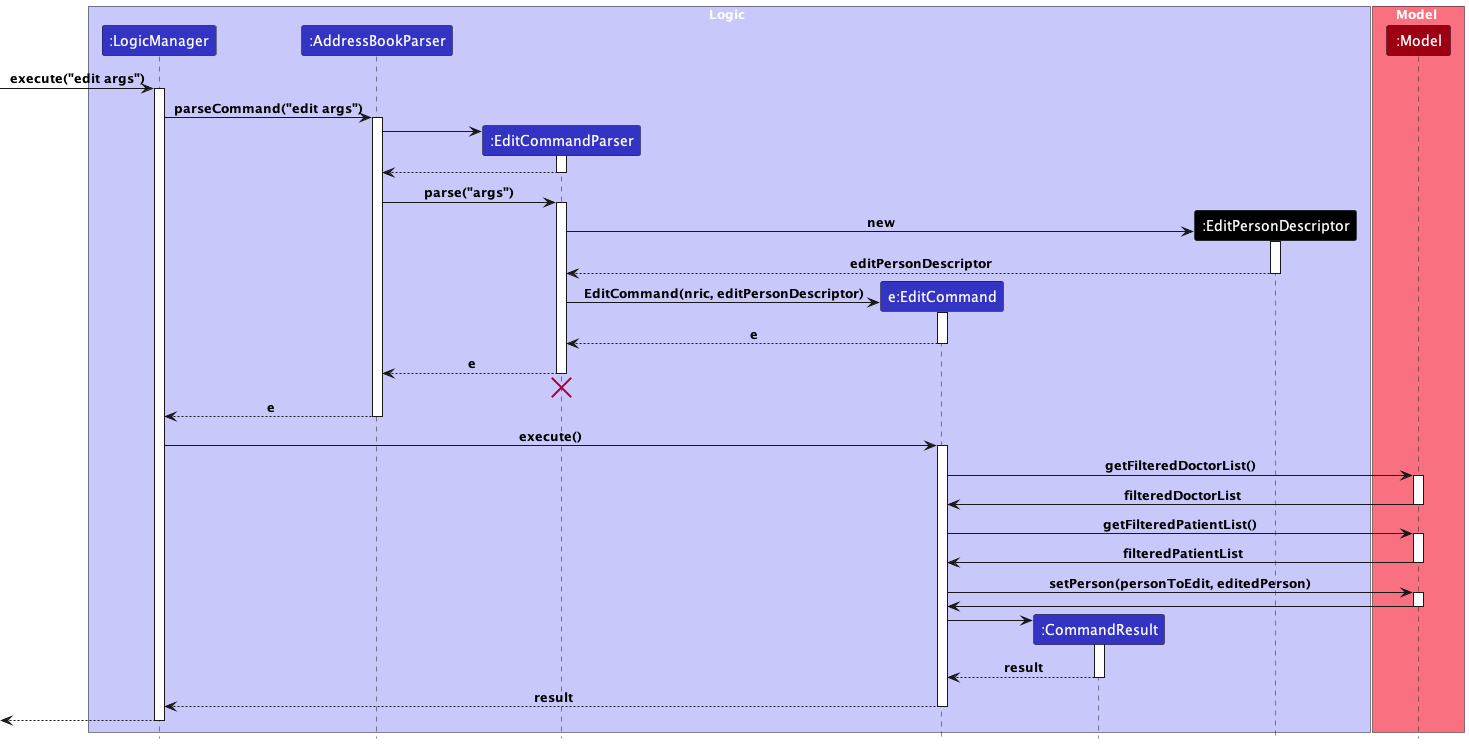

The diagram above was rendered by PlantUML. Its source (embedded in the PNG):
@startuml
!include style.puml

box Logic LOGIC_COLOR_T1
participant ":LogicManager" as LogicManager LOGIC_COLOR
participant ":AddressBookParser" as AddressBookParser LOGIC_COLOR
participant ":EditCommandParser" as EditCommandParser LOGIC_COLOR
participant "e:EditCommand" as EditCommand LOGIC_COLOR
participant ":CommandResult" as CommandResult LOGIC_COLOR
participant ":EditPersonDescriptor" as EditPersonDescriptor USER_COLOR
end box

box Model MODEL_COLOR_T1
participant ":Model" as Model MODEL_COLOR
end box


[-> LogicManager : execute("edit args")
activate LogicManager

LogicManager -> AddressBookParser : parseCommand("edit args")
activate AddressBookParser

create EditCommandParser
AddressBookParser -> EditCommandParser
activate EditCommandParser

EditCommandParser --> AddressBookParser
deactivate EditCommandParser

AddressBookParser -> EditCommandParser : parse("args")

activate EditCommandParser

create EditPersonDescriptor
EditCommandParser -> EditPersonDescriptor : new
activate EditPersonDescriptor

EditPersonDescriptor --> EditCommandParser : editPersonDescriptor
deactivate EditPersonDescriptor

create EditCommand
EditCommandParser -> EditCommand : EditCommand(nric, editPersonDescriptor)
activate EditCommand

EditCommand --> EditCommandParser : e
deactivate EditCommand

EditCommandParser --> AddressBookParser : e
deactivate EditCommandParser
'Hidden arrow to position the destroy marker below the end of the activation bar.
EditCommandParser -[hidden]-> AddressBookParser
destroy EditCommandParser

AddressBookParser --> LogicManager : e
deactivate AddressBookParser

LogicManager -> EditCommand : execute()
activate EditCommand

EditCommand -> Model : getFilteredDoctorList()
activate Model

Model -> EditCommand : filteredDoctorList
deactivate Model

EditCommand -> Model : getFilteredPatientList()

activate Model
Model -> EditCommand : filteredPatientList
deactivate Model

EditCommand -> Model : setPerson(personToEdit, editedPerson)
activate Model
Model -> EditCommand
deactivate Model

create CommandResult
EditCommand -> CommandResult
activate CommandResult

CommandResult --> EditCommand : result
deactivate CommandResult

EditCommand --> LogicManager : result
deactivate EditCommand

[<--LogicManager
deactivate LogicManager


@enduml